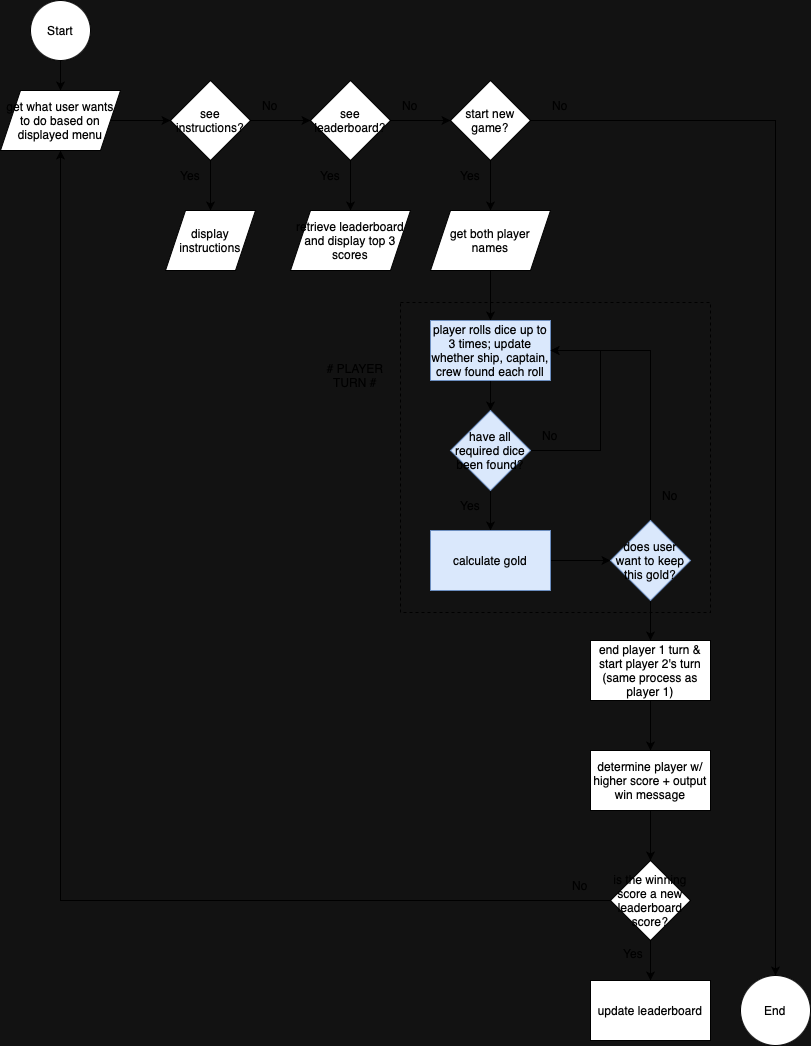

The diagram above was exported from draw.io. Its source (the exported page's mxGraphModel, read from the mxfile embedded in the PNG):
<mxGraphModel dx="762" dy="1265" grid="1" gridSize="10" guides="1" tooltips="1" connect="1" arrows="1" fold="1" page="1" pageScale="1" pageWidth="850" pageHeight="1100" math="0" shadow="0">
  <root>
    <mxCell id="0" />
    <mxCell id="1" parent="0" />
    <mxCell id="0cmooLTuSVXdMVWeMboa-31" value="" style="edgeStyle=orthogonalEdgeStyle;rounded=0;orthogonalLoop=1;jettySize=auto;html=1;" edge="1" parent="1" source="gMjolp753-gH_aDSPacl-1" target="0cmooLTuSVXdMVWeMboa-1">
      <mxGeometry relative="1" as="geometry" />
    </mxCell>
    <mxCell id="gMjolp753-gH_aDSPacl-1" value="Start" style="ellipse;whiteSpace=wrap;html=1;" parent="1" vertex="1">
      <mxGeometry x="50" y="20" width="60" height="60" as="geometry" />
    </mxCell>
    <mxCell id="0cmooLTuSVXdMVWeMboa-32" value="" style="edgeStyle=orthogonalEdgeStyle;rounded=0;orthogonalLoop=1;jettySize=auto;html=1;" edge="1" parent="1" source="0cmooLTuSVXdMVWeMboa-1" target="0cmooLTuSVXdMVWeMboa-2">
      <mxGeometry relative="1" as="geometry" />
    </mxCell>
    <mxCell id="0cmooLTuSVXdMVWeMboa-1" value="get what user wants to do based on displayed menu" style="shape=parallelogram;perimeter=parallelogramPerimeter;whiteSpace=wrap;html=1;fixedSize=1;" vertex="1" parent="1">
      <mxGeometry x="20" y="110" width="120" height="60" as="geometry" />
    </mxCell>
    <mxCell id="0cmooLTuSVXdMVWeMboa-33" value="" style="edgeStyle=orthogonalEdgeStyle;rounded=0;orthogonalLoop=1;jettySize=auto;html=1;" edge="1" parent="1" source="0cmooLTuSVXdMVWeMboa-2" target="0cmooLTuSVXdMVWeMboa-4">
      <mxGeometry relative="1" as="geometry" />
    </mxCell>
    <mxCell id="0cmooLTuSVXdMVWeMboa-35" value="" style="edgeStyle=orthogonalEdgeStyle;rounded=0;orthogonalLoop=1;jettySize=auto;html=1;" edge="1" parent="1" source="0cmooLTuSVXdMVWeMboa-2" target="0cmooLTuSVXdMVWeMboa-6">
      <mxGeometry relative="1" as="geometry" />
    </mxCell>
    <mxCell id="0cmooLTuSVXdMVWeMboa-2" value="see instructions?" style="rhombus;whiteSpace=wrap;html=1;" vertex="1" parent="1">
      <mxGeometry x="190" y="100" width="80" height="80" as="geometry" />
    </mxCell>
    <mxCell id="0cmooLTuSVXdMVWeMboa-24" value="" style="edgeStyle=orthogonalEdgeStyle;rounded=0;orthogonalLoop=1;jettySize=auto;html=1;" edge="1" parent="1" source="0cmooLTuSVXdMVWeMboa-3" target="0cmooLTuSVXdMVWeMboa-8">
      <mxGeometry relative="1" as="geometry" />
    </mxCell>
    <mxCell id="0cmooLTuSVXdMVWeMboa-56" style="edgeStyle=orthogonalEdgeStyle;rounded=0;orthogonalLoop=1;jettySize=auto;html=1;entryX=0.5;entryY=0;entryDx=0;entryDy=0;" edge="1" parent="1" source="0cmooLTuSVXdMVWeMboa-3" target="0cmooLTuSVXdMVWeMboa-14">
      <mxGeometry relative="1" as="geometry" />
    </mxCell>
    <mxCell id="0cmooLTuSVXdMVWeMboa-3" value="start new game?" style="rhombus;whiteSpace=wrap;html=1;" vertex="1" parent="1">
      <mxGeometry x="470" y="100" width="80" height="80" as="geometry" />
    </mxCell>
    <mxCell id="0cmooLTuSVXdMVWeMboa-34" value="" style="edgeStyle=orthogonalEdgeStyle;rounded=0;orthogonalLoop=1;jettySize=auto;html=1;" edge="1" parent="1" source="0cmooLTuSVXdMVWeMboa-4" target="0cmooLTuSVXdMVWeMboa-3">
      <mxGeometry relative="1" as="geometry" />
    </mxCell>
    <mxCell id="0cmooLTuSVXdMVWeMboa-36" value="" style="edgeStyle=orthogonalEdgeStyle;rounded=0;orthogonalLoop=1;jettySize=auto;html=1;" edge="1" parent="1" source="0cmooLTuSVXdMVWeMboa-4" target="0cmooLTuSVXdMVWeMboa-7">
      <mxGeometry relative="1" as="geometry" />
    </mxCell>
    <mxCell id="0cmooLTuSVXdMVWeMboa-4" value="see leaderboard?" style="rhombus;whiteSpace=wrap;html=1;" vertex="1" parent="1">
      <mxGeometry x="330" y="100" width="80" height="80" as="geometry" />
    </mxCell>
    <mxCell id="0cmooLTuSVXdMVWeMboa-6" value="display instructions" style="shape=parallelogram;perimeter=parallelogramPerimeter;whiteSpace=wrap;html=1;fixedSize=1;" vertex="1" parent="1">
      <mxGeometry x="185" y="230" width="90" height="60" as="geometry" />
    </mxCell>
    <mxCell id="0cmooLTuSVXdMVWeMboa-7" value="retrieve leaderboard and display top 3 scores" style="shape=parallelogram;perimeter=parallelogramPerimeter;whiteSpace=wrap;html=1;fixedSize=1;" vertex="1" parent="1">
      <mxGeometry x="310" y="230" width="120" height="60" as="geometry" />
    </mxCell>
    <mxCell id="0cmooLTuSVXdMVWeMboa-25" value="" style="edgeStyle=orthogonalEdgeStyle;rounded=0;orthogonalLoop=1;jettySize=auto;html=1;" edge="1" parent="1" source="0cmooLTuSVXdMVWeMboa-8" target="0cmooLTuSVXdMVWeMboa-9">
      <mxGeometry relative="1" as="geometry" />
    </mxCell>
    <mxCell id="0cmooLTuSVXdMVWeMboa-8" value="get both player names" style="shape=parallelogram;perimeter=parallelogramPerimeter;whiteSpace=wrap;html=1;fixedSize=1;" vertex="1" parent="1">
      <mxGeometry x="450" y="230" width="120" height="60" as="geometry" />
    </mxCell>
    <mxCell id="0cmooLTuSVXdMVWeMboa-27" value="" style="edgeStyle=orthogonalEdgeStyle;rounded=0;orthogonalLoop=1;jettySize=auto;html=1;" edge="1" parent="1" source="0cmooLTuSVXdMVWeMboa-9" target="0cmooLTuSVXdMVWeMboa-10">
      <mxGeometry relative="1" as="geometry" />
    </mxCell>
    <mxCell id="0cmooLTuSVXdMVWeMboa-9" value="player rolls dice up to 3 times; update whether ship, captain, crew found each roll" style="rounded=0;whiteSpace=wrap;html=1;fillColor=#dae8fc;strokeColor=#6c8ebf;" vertex="1" parent="1">
      <mxGeometry x="450" y="340" width="120" height="60" as="geometry" />
    </mxCell>
    <mxCell id="0cmooLTuSVXdMVWeMboa-19" style="edgeStyle=orthogonalEdgeStyle;rounded=0;orthogonalLoop=1;jettySize=auto;html=1;entryX=1;entryY=0.5;entryDx=0;entryDy=0;" edge="1" parent="1" source="0cmooLTuSVXdMVWeMboa-10" target="0cmooLTuSVXdMVWeMboa-9">
      <mxGeometry relative="1" as="geometry">
        <Array as="points">
          <mxPoint x="620" y="470" />
          <mxPoint x="620" y="370" />
        </Array>
      </mxGeometry>
    </mxCell>
    <mxCell id="0cmooLTuSVXdMVWeMboa-28" value="" style="edgeStyle=orthogonalEdgeStyle;rounded=0;orthogonalLoop=1;jettySize=auto;html=1;" edge="1" parent="1" source="0cmooLTuSVXdMVWeMboa-10" target="0cmooLTuSVXdMVWeMboa-11">
      <mxGeometry relative="1" as="geometry" />
    </mxCell>
    <mxCell id="0cmooLTuSVXdMVWeMboa-10" value="have all required dice been found?" style="rhombus;whiteSpace=wrap;html=1;fillColor=#dae8fc;strokeColor=#6c8ebf;" vertex="1" parent="1">
      <mxGeometry x="470" y="430" width="80" height="80" as="geometry" />
    </mxCell>
    <mxCell id="0cmooLTuSVXdMVWeMboa-29" value="" style="edgeStyle=orthogonalEdgeStyle;rounded=0;orthogonalLoop=1;jettySize=auto;html=1;" edge="1" parent="1" source="0cmooLTuSVXdMVWeMboa-11" target="0cmooLTuSVXdMVWeMboa-13">
      <mxGeometry relative="1" as="geometry" />
    </mxCell>
    <mxCell id="0cmooLTuSVXdMVWeMboa-11" value="calculate gold" style="rounded=0;whiteSpace=wrap;html=1;fillColor=#dae8fc;strokeColor=#6c8ebf;" vertex="1" parent="1">
      <mxGeometry x="450" y="550" width="120" height="60" as="geometry" />
    </mxCell>
    <mxCell id="0cmooLTuSVXdMVWeMboa-20" style="edgeStyle=orthogonalEdgeStyle;rounded=0;orthogonalLoop=1;jettySize=auto;html=1;entryX=1;entryY=0.5;entryDx=0;entryDy=0;" edge="1" parent="1" source="0cmooLTuSVXdMVWeMboa-13" target="0cmooLTuSVXdMVWeMboa-9">
      <mxGeometry relative="1" as="geometry">
        <Array as="points">
          <mxPoint x="670" y="370" />
        </Array>
      </mxGeometry>
    </mxCell>
    <mxCell id="0cmooLTuSVXdMVWeMboa-30" value="" style="edgeStyle=orthogonalEdgeStyle;rounded=0;orthogonalLoop=1;jettySize=auto;html=1;" edge="1" parent="1" source="0cmooLTuSVXdMVWeMboa-13" target="0cmooLTuSVXdMVWeMboa-21">
      <mxGeometry relative="1" as="geometry" />
    </mxCell>
    <mxCell id="0cmooLTuSVXdMVWeMboa-13" value="does user want to keep this gold?" style="rhombus;whiteSpace=wrap;html=1;fillColor=#dae8fc;strokeColor=#6c8ebf;" vertex="1" parent="1">
      <mxGeometry x="630" y="540" width="80" height="80" as="geometry" />
    </mxCell>
    <mxCell id="0cmooLTuSVXdMVWeMboa-14" value="End" style="ellipse;whiteSpace=wrap;html=1;" vertex="1" parent="1">
      <mxGeometry x="760" y="995" width="70" height="70" as="geometry" />
    </mxCell>
    <mxCell id="0cmooLTuSVXdMVWeMboa-52" value="" style="edgeStyle=orthogonalEdgeStyle;rounded=0;orthogonalLoop=1;jettySize=auto;html=1;" edge="1" parent="1" source="0cmooLTuSVXdMVWeMboa-21" target="0cmooLTuSVXdMVWeMboa-46">
      <mxGeometry relative="1" as="geometry" />
    </mxCell>
    <mxCell id="0cmooLTuSVXdMVWeMboa-21" value="end player 1 turn &amp;amp; start player 2's turn (same process as player 1)" style="rounded=0;whiteSpace=wrap;html=1;" vertex="1" parent="1">
      <mxGeometry x="610" y="660" width="120" height="60" as="geometry" />
    </mxCell>
    <mxCell id="0cmooLTuSVXdMVWeMboa-54" value="" style="edgeStyle=orthogonalEdgeStyle;rounded=0;orthogonalLoop=1;jettySize=auto;html=1;" edge="1" parent="1" source="0cmooLTuSVXdMVWeMboa-46" target="0cmooLTuSVXdMVWeMboa-47">
      <mxGeometry relative="1" as="geometry" />
    </mxCell>
    <mxCell id="0cmooLTuSVXdMVWeMboa-46" value="determine player w/ higher score + output win message" style="rounded=0;whiteSpace=wrap;html=1;" vertex="1" parent="1">
      <mxGeometry x="610" y="770" width="120" height="60" as="geometry" />
    </mxCell>
    <mxCell id="0cmooLTuSVXdMVWeMboa-53" style="edgeStyle=orthogonalEdgeStyle;rounded=0;orthogonalLoop=1;jettySize=auto;html=1;entryX=0.5;entryY=1;entryDx=0;entryDy=0;" edge="1" parent="1" source="0cmooLTuSVXdMVWeMboa-47" target="0cmooLTuSVXdMVWeMboa-1">
      <mxGeometry relative="1" as="geometry" />
    </mxCell>
    <mxCell id="0cmooLTuSVXdMVWeMboa-55" value="" style="edgeStyle=orthogonalEdgeStyle;rounded=0;orthogonalLoop=1;jettySize=auto;html=1;" edge="1" parent="1" source="0cmooLTuSVXdMVWeMboa-47" target="0cmooLTuSVXdMVWeMboa-48">
      <mxGeometry relative="1" as="geometry" />
    </mxCell>
    <mxCell id="0cmooLTuSVXdMVWeMboa-47" value="is the winning score a new leaderboard score?" style="rhombus;whiteSpace=wrap;html=1;" vertex="1" parent="1">
      <mxGeometry x="630" y="880" width="80" height="80" as="geometry" />
    </mxCell>
    <mxCell id="0cmooLTuSVXdMVWeMboa-48" value="update leaderboard" style="rounded=0;whiteSpace=wrap;html=1;" vertex="1" parent="1">
      <mxGeometry x="610" y="1000" width="120" height="60" as="geometry" />
    </mxCell>
    <mxCell id="0cmooLTuSVXdMVWeMboa-57" value="No" style="text;html=1;strokeColor=none;fillColor=none;align=center;verticalAlign=middle;whiteSpace=wrap;rounded=0;" vertex="1" parent="1">
      <mxGeometry x="260" y="110" width="60" height="30" as="geometry" />
    </mxCell>
    <mxCell id="0cmooLTuSVXdMVWeMboa-58" value="No" style="text;html=1;strokeColor=none;fillColor=none;align=center;verticalAlign=middle;whiteSpace=wrap;rounded=0;" vertex="1" parent="1">
      <mxGeometry x="400" y="110" width="60" height="30" as="geometry" />
    </mxCell>
    <mxCell id="0cmooLTuSVXdMVWeMboa-59" value="No" style="text;html=1;strokeColor=none;fillColor=none;align=center;verticalAlign=middle;whiteSpace=wrap;rounded=0;" vertex="1" parent="1">
      <mxGeometry x="550" y="110" width="60" height="30" as="geometry" />
    </mxCell>
    <mxCell id="0cmooLTuSVXdMVWeMboa-60" value="No" style="text;html=1;strokeColor=none;fillColor=none;align=center;verticalAlign=middle;whiteSpace=wrap;rounded=0;" vertex="1" parent="1">
      <mxGeometry x="540" y="440" width="60" height="30" as="geometry" />
    </mxCell>
    <mxCell id="0cmooLTuSVXdMVWeMboa-61" value="No" style="text;html=1;strokeColor=none;fillColor=none;align=center;verticalAlign=middle;whiteSpace=wrap;rounded=0;" vertex="1" parent="1">
      <mxGeometry x="660" y="500" width="60" height="30" as="geometry" />
    </mxCell>
    <mxCell id="0cmooLTuSVXdMVWeMboa-62" value="No" style="text;html=1;strokeColor=none;fillColor=none;align=center;verticalAlign=middle;whiteSpace=wrap;rounded=0;" vertex="1" parent="1">
      <mxGeometry x="570" y="890" width="60" height="30" as="geometry" />
    </mxCell>
    <mxCell id="0cmooLTuSVXdMVWeMboa-63" value="Yes" style="text;html=1;strokeColor=none;fillColor=none;align=center;verticalAlign=middle;whiteSpace=wrap;rounded=0;" vertex="1" parent="1">
      <mxGeometry x="180" y="180" width="60" height="30" as="geometry" />
    </mxCell>
    <mxCell id="0cmooLTuSVXdMVWeMboa-64" value="Yes" style="text;html=1;strokeColor=none;fillColor=none;align=center;verticalAlign=middle;whiteSpace=wrap;rounded=0;" vertex="1" parent="1">
      <mxGeometry x="320" y="180" width="60" height="30" as="geometry" />
    </mxCell>
    <mxCell id="0cmooLTuSVXdMVWeMboa-65" value="Yes" style="text;html=1;strokeColor=none;fillColor=none;align=center;verticalAlign=middle;whiteSpace=wrap;rounded=0;" vertex="1" parent="1">
      <mxGeometry x="460" y="180" width="60" height="30" as="geometry" />
    </mxCell>
    <mxCell id="0cmooLTuSVXdMVWeMboa-67" value="Yes" style="text;html=1;strokeColor=none;fillColor=none;align=center;verticalAlign=middle;whiteSpace=wrap;rounded=0;" vertex="1" parent="1">
      <mxGeometry x="460" y="510" width="60" height="30" as="geometry" />
    </mxCell>
    <mxCell id="0cmooLTuSVXdMVWeMboa-68" value="Yes" style="text;html=1;strokeColor=none;fillColor=none;align=center;verticalAlign=middle;whiteSpace=wrap;rounded=0;" vertex="1" parent="1">
      <mxGeometry x="623" y="958" width="60" height="30" as="geometry" />
    </mxCell>
    <mxCell id="0cmooLTuSVXdMVWeMboa-69" value="# PLAYER TURN #" style="text;html=1;strokeColor=none;fillColor=none;align=center;verticalAlign=middle;whiteSpace=wrap;rounded=0;" vertex="1" parent="1">
      <mxGeometry x="340" y="370" width="70" height="50" as="geometry" />
    </mxCell>
    <mxCell id="0cmooLTuSVXdMVWeMboa-72" value="" style="rounded=0;whiteSpace=wrap;html=1;dashed=1;fillColor=none;" vertex="1" parent="1">
      <mxGeometry x="420" y="322" width="310" height="310" as="geometry" />
    </mxCell>
  </root>
</mxGraphModel>